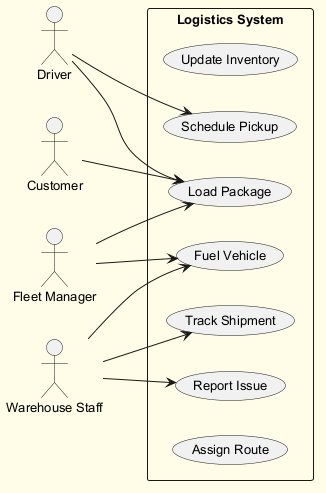

The diagram above was rendered by PlantUML. Its source (embedded in the PNG):
@startuml
skinparam backgroundColor #FFFDE7
skinparam classBackgroundColor #FFF9C4
skinparam classBorderColor #F57F17
skinparam defaultFontSize 13
left to right direction
actor "Customer" as Customer
actor "Fleet Manager" as FleetManager
actor "Warehouse Staff" as WarehouseStaff
actor "Driver" as Driver
rectangle "Logistics System" {
  usecase "Update Inventory" as UC_UpdateInventory
  usecase "Track Shipment" as UC_TrackShipment
  usecase "Report Issue" as UC_ReportIssue
  usecase "Load Package" as UC_LoadPackage
  usecase "Fuel Vehicle" as UC_FuelVehicle
  usecase "Schedule Pickup" as UC_SchedulePickup
  usecase "Assign Route" as UC_AssignRoute
}
Customer --> UC_LoadPackage
FleetManager --> UC_FuelVehicle
FleetManager --> UC_LoadPackage
WarehouseStaff --> UC_ReportIssue
WarehouseStaff --> UC_FuelVehicle
WarehouseStaff --> UC_TrackShipment
Driver --> UC_LoadPackage
Driver --> UC_SchedulePickup
@enduml